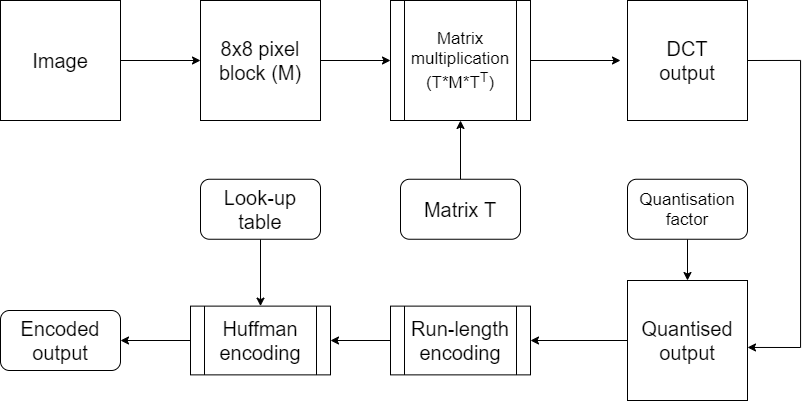

The diagram above was exported from draw.io. Its source (the exported page's mxGraphModel, read from the mxfile embedded in the PNG):
<mxGraphModel dx="1021" dy="507" grid="1" gridSize="10" guides="1" tooltips="1" connect="1" arrows="1" fold="1" page="1" pageScale="1" pageWidth="827" pageHeight="1169" math="0" shadow="0">
  <root>
    <mxCell id="t3Qw35WB7qjO4JfEq0sg-0" />
    <mxCell id="t3Qw35WB7qjO4JfEq0sg-1" parent="t3Qw35WB7qjO4JfEq0sg-0" />
    <mxCell id="KXYre2-D9t68THeBB-Qd-43" style="edgeStyle=orthogonalEdgeStyle;rounded=0;orthogonalLoop=1;jettySize=auto;html=1;exitX=0;exitY=0.5;exitDx=0;exitDy=0;entryX=1;entryY=0.5;entryDx=0;entryDy=0;" edge="1" parent="t3Qw35WB7qjO4JfEq0sg-1" source="KXYre2-D9t68THeBB-Qd-35" target="KXYre2-D9t68THeBB-Qd-37">
      <mxGeometry relative="1" as="geometry" />
    </mxCell>
    <mxCell id="KXYre2-D9t68THeBB-Qd-35" value="" style="shape=process;whiteSpace=wrap;html=1;backgroundOutline=1;" vertex="1" parent="t3Qw35WB7qjO4JfEq0sg-1">
      <mxGeometry x="390" y="445.62" width="140" height="68.75" as="geometry" />
    </mxCell>
    <mxCell id="KXYre2-D9t68THeBB-Qd-34" value="" style="shape=process;whiteSpace=wrap;html=1;backgroundOutline=1;" vertex="1" parent="t3Qw35WB7qjO4JfEq0sg-1">
      <mxGeometry x="390" y="140" width="140" height="120" as="geometry" />
    </mxCell>
    <mxCell id="KXYre2-D9t68THeBB-Qd-20" style="edgeStyle=orthogonalEdgeStyle;rounded=0;orthogonalLoop=1;jettySize=auto;html=1;exitX=0.5;exitY=0;exitDx=0;exitDy=0;entryX=0.5;entryY=1;entryDx=0;entryDy=0;" edge="1" parent="t3Qw35WB7qjO4JfEq0sg-1" source="KXYre2-D9t68THeBB-Qd-18">
      <mxGeometry relative="1" as="geometry">
        <mxPoint x="460" y="260" as="targetPoint" />
      </mxGeometry>
    </mxCell>
    <mxCell id="KXYre2-D9t68THeBB-Qd-18" value="" style="rounded=1;whiteSpace=wrap;html=1;" vertex="1" parent="t3Qw35WB7qjO4JfEq0sg-1">
      <mxGeometry x="400" y="318.75" width="120" height="60" as="geometry" />
    </mxCell>
    <mxCell id="KXYre2-D9t68THeBB-Qd-0" style="edgeStyle=orthogonalEdgeStyle;rounded=0;orthogonalLoop=1;jettySize=auto;html=1;exitX=1;exitY=0.5;exitDx=0;exitDy=0;entryX=0;entryY=0.5;entryDx=0;entryDy=0;" edge="1" parent="t3Qw35WB7qjO4JfEq0sg-1" source="KXYre2-D9t68THeBB-Qd-1" target="KXYre2-D9t68THeBB-Qd-4">
      <mxGeometry relative="1" as="geometry" />
    </mxCell>
    <mxCell id="KXYre2-D9t68THeBB-Qd-1" value="" style="whiteSpace=wrap;html=1;aspect=fixed;" vertex="1" parent="t3Qw35WB7qjO4JfEq0sg-1">
      <mxGeometry y="140" width="120" height="120" as="geometry" />
    </mxCell>
    <mxCell id="KXYre2-D9t68THeBB-Qd-2" value="&lt;font style=&quot;font-size: 20px&quot;&gt;Image&lt;/font&gt;" style="text;html=1;strokeColor=none;fillColor=none;align=center;verticalAlign=middle;whiteSpace=wrap;rounded=0;" vertex="1" parent="t3Qw35WB7qjO4JfEq0sg-1">
      <mxGeometry x="20" y="172.5" width="80" height="55" as="geometry" />
    </mxCell>
    <mxCell id="KXYre2-D9t68THeBB-Qd-21" style="edgeStyle=orthogonalEdgeStyle;rounded=0;orthogonalLoop=1;jettySize=auto;html=1;exitX=1;exitY=0.5;exitDx=0;exitDy=0;" edge="1" parent="t3Qw35WB7qjO4JfEq0sg-1" source="KXYre2-D9t68THeBB-Qd-4">
      <mxGeometry relative="1" as="geometry">
        <mxPoint x="390" y="200" as="targetPoint" />
      </mxGeometry>
    </mxCell>
    <mxCell id="KXYre2-D9t68THeBB-Qd-4" value="" style="whiteSpace=wrap;html=1;aspect=fixed;" vertex="1" parent="t3Qw35WB7qjO4JfEq0sg-1">
      <mxGeometry x="200" y="140" width="120" height="120" as="geometry" />
    </mxCell>
    <mxCell id="KXYre2-D9t68THeBB-Qd-5" value="&lt;font style=&quot;font-size: 20px&quot;&gt;8x8 pixel block (M)&lt;/font&gt;" style="text;html=1;strokeColor=none;fillColor=none;align=center;verticalAlign=middle;whiteSpace=wrap;rounded=0;" vertex="1" parent="t3Qw35WB7qjO4JfEq0sg-1">
      <mxGeometry x="210" y="161.25" width="100" height="77.5" as="geometry" />
    </mxCell>
    <mxCell id="KXYre2-D9t68THeBB-Qd-7" value="" style="whiteSpace=wrap;html=1;aspect=fixed;" vertex="1" parent="t3Qw35WB7qjO4JfEq0sg-1">
      <mxGeometry x="627" y="140" width="120" height="120" as="geometry" />
    </mxCell>
    <mxCell id="KXYre2-D9t68THeBB-Qd-27" style="edgeStyle=orthogonalEdgeStyle;rounded=0;orthogonalLoop=1;jettySize=auto;html=1;entryX=1;entryY=0.558;entryDx=0;entryDy=0;entryPerimeter=0;exitX=1;exitY=0.5;exitDx=0;exitDy=0;" edge="1" parent="t3Qw35WB7qjO4JfEq0sg-1" source="KXYre2-D9t68THeBB-Qd-7" target="KXYre2-D9t68THeBB-Qd-10">
      <mxGeometry relative="1" as="geometry">
        <mxPoint x="750" y="200" as="sourcePoint" />
        <Array as="points">
          <mxPoint x="800" y="200" />
          <mxPoint x="800" y="487" />
        </Array>
      </mxGeometry>
    </mxCell>
    <mxCell id="KXYre2-D9t68THeBB-Qd-8" value="&lt;font style=&quot;font-size: 20px&quot;&gt;DCT output&lt;/font&gt;" style="text;html=1;strokeColor=none;fillColor=none;align=center;verticalAlign=middle;whiteSpace=wrap;rounded=0;" vertex="1" parent="t3Qw35WB7qjO4JfEq0sg-1">
      <mxGeometry x="637" y="161.25" width="100" height="77.5" as="geometry" />
    </mxCell>
    <mxCell id="KXYre2-D9t68THeBB-Qd-31" style="edgeStyle=orthogonalEdgeStyle;rounded=0;orthogonalLoop=1;jettySize=auto;html=1;exitX=0;exitY=0.5;exitDx=0;exitDy=0;" edge="1" parent="t3Qw35WB7qjO4JfEq0sg-1" source="KXYre2-D9t68THeBB-Qd-10">
      <mxGeometry relative="1" as="geometry">
        <mxPoint x="530" y="480" as="targetPoint" />
      </mxGeometry>
    </mxCell>
    <mxCell id="KXYre2-D9t68THeBB-Qd-10" value="" style="whiteSpace=wrap;html=1;aspect=fixed;" vertex="1" parent="t3Qw35WB7qjO4JfEq0sg-1">
      <mxGeometry x="627" y="420" width="120" height="120" as="geometry" />
    </mxCell>
    <mxCell id="KXYre2-D9t68THeBB-Qd-11" value="&lt;font style=&quot;font-size: 20px&quot;&gt;Quantised output&lt;/font&gt;" style="text;html=1;strokeColor=none;fillColor=none;align=center;verticalAlign=middle;whiteSpace=wrap;rounded=0;" vertex="1" parent="t3Qw35WB7qjO4JfEq0sg-1">
      <mxGeometry x="637" y="441.25" width="100" height="77.5" as="geometry" />
    </mxCell>
    <mxCell id="KXYre2-D9t68THeBB-Qd-12" value="" style="rounded=1;whiteSpace=wrap;html=1;" vertex="1" parent="t3Qw35WB7qjO4JfEq0sg-1">
      <mxGeometry y="450" width="120" height="60" as="geometry" />
    </mxCell>
    <mxCell id="KXYre2-D9t68THeBB-Qd-13" value="&lt;font style=&quot;font-size: 20px&quot;&gt;Encoded output&lt;/font&gt;" style="text;html=1;strokeColor=none;fillColor=none;align=center;verticalAlign=middle;whiteSpace=wrap;rounded=0;" vertex="1" parent="t3Qw35WB7qjO4JfEq0sg-1">
      <mxGeometry x="10" y="441.25" width="100" height="77.5" as="geometry" />
    </mxCell>
    <mxCell id="KXYre2-D9t68THeBB-Qd-22" style="edgeStyle=orthogonalEdgeStyle;rounded=0;orthogonalLoop=1;jettySize=auto;html=1;" edge="1" parent="t3Qw35WB7qjO4JfEq0sg-1">
      <mxGeometry relative="1" as="geometry">
        <mxPoint x="620" y="200" as="targetPoint" />
        <mxPoint x="530" y="200" as="sourcePoint" />
      </mxGeometry>
    </mxCell>
    <mxCell id="KXYre2-D9t68THeBB-Qd-16" value="&lt;font style=&quot;font-size: 17px&quot;&gt;Matrix multiplication&lt;br&gt;(T*M*T&lt;sup&gt;T&lt;/sup&gt;)&lt;br&gt;&lt;/font&gt;" style="text;html=1;strokeColor=none;fillColor=none;align=center;verticalAlign=middle;whiteSpace=wrap;rounded=0;" vertex="1" parent="t3Qw35WB7qjO4JfEq0sg-1">
      <mxGeometry x="410" y="161.25" width="100" height="77.5" as="geometry" />
    </mxCell>
    <mxCell id="KXYre2-D9t68THeBB-Qd-17" value="&lt;font&gt;&lt;font style=&quot;font-size: 20px&quot;&gt;Matrix T&lt;/font&gt;&lt;br&gt;&lt;/font&gt;" style="text;html=1;strokeColor=none;fillColor=none;align=center;verticalAlign=middle;whiteSpace=wrap;rounded=0;" vertex="1" parent="t3Qw35WB7qjO4JfEq0sg-1">
      <mxGeometry x="410" y="323.75" width="100" height="50" as="geometry" />
    </mxCell>
    <mxCell id="KXYre2-D9t68THeBB-Qd-28" style="edgeStyle=orthogonalEdgeStyle;rounded=0;orthogonalLoop=1;jettySize=auto;html=1;exitX=0.5;exitY=1;exitDx=0;exitDy=0;entryX=0.5;entryY=0;entryDx=0;entryDy=0;" edge="1" parent="t3Qw35WB7qjO4JfEq0sg-1" source="KXYre2-D9t68THeBB-Qd-23" target="KXYre2-D9t68THeBB-Qd-10">
      <mxGeometry relative="1" as="geometry" />
    </mxCell>
    <mxCell id="KXYre2-D9t68THeBB-Qd-23" value="" style="rounded=1;whiteSpace=wrap;html=1;" vertex="1" parent="t3Qw35WB7qjO4JfEq0sg-1">
      <mxGeometry x="627" y="318.75" width="120" height="60" as="geometry" />
    </mxCell>
    <mxCell id="KXYre2-D9t68THeBB-Qd-24" value="&lt;font style=&quot;font-size: 17px&quot;&gt;Quantisation factor&lt;br&gt;&lt;/font&gt;" style="text;html=1;strokeColor=none;fillColor=none;align=center;verticalAlign=middle;whiteSpace=wrap;rounded=0;" vertex="1" parent="t3Qw35WB7qjO4JfEq0sg-1">
      <mxGeometry x="637" y="318.75" width="100" height="60" as="geometry" />
    </mxCell>
    <mxCell id="KXYre2-D9t68THeBB-Qd-30" value="&lt;font style=&quot;font-size: 20px&quot;&gt;Run-length encoding&lt;/font&gt;" style="text;html=1;strokeColor=none;fillColor=none;align=center;verticalAlign=middle;whiteSpace=wrap;rounded=0;" vertex="1" parent="t3Qw35WB7qjO4JfEq0sg-1">
      <mxGeometry x="410" y="441.25" width="100" height="77.5" as="geometry" />
    </mxCell>
    <mxCell id="KXYre2-D9t68THeBB-Qd-44" style="edgeStyle=orthogonalEdgeStyle;rounded=0;orthogonalLoop=1;jettySize=auto;html=1;exitX=0;exitY=0.5;exitDx=0;exitDy=0;entryX=1;entryY=0.5;entryDx=0;entryDy=0;" edge="1" parent="t3Qw35WB7qjO4JfEq0sg-1" source="KXYre2-D9t68THeBB-Qd-37" target="KXYre2-D9t68THeBB-Qd-12">
      <mxGeometry relative="1" as="geometry" />
    </mxCell>
    <mxCell id="KXYre2-D9t68THeBB-Qd-37" value="" style="shape=process;whiteSpace=wrap;html=1;backgroundOutline=1;" vertex="1" parent="t3Qw35WB7qjO4JfEq0sg-1">
      <mxGeometry x="190" y="445.62" width="140" height="68.75" as="geometry" />
    </mxCell>
    <mxCell id="KXYre2-D9t68THeBB-Qd-33" value="&lt;font style=&quot;font-size: 20px&quot;&gt;Huffman encoding&lt;/font&gt;" style="text;html=1;strokeColor=none;fillColor=none;align=center;verticalAlign=middle;whiteSpace=wrap;rounded=0;" vertex="1" parent="t3Qw35WB7qjO4JfEq0sg-1">
      <mxGeometry x="210" y="450.63" width="100" height="58.75" as="geometry" />
    </mxCell>
    <mxCell id="KXYre2-D9t68THeBB-Qd-42" style="edgeStyle=orthogonalEdgeStyle;rounded=0;orthogonalLoop=1;jettySize=auto;html=1;exitX=0.5;exitY=1;exitDx=0;exitDy=0;entryX=0.5;entryY=0;entryDx=0;entryDy=0;" edge="1" parent="t3Qw35WB7qjO4JfEq0sg-1" source="KXYre2-D9t68THeBB-Qd-38" target="KXYre2-D9t68THeBB-Qd-37">
      <mxGeometry relative="1" as="geometry" />
    </mxCell>
    <mxCell id="KXYre2-D9t68THeBB-Qd-38" value="" style="rounded=1;whiteSpace=wrap;html=1;" vertex="1" parent="t3Qw35WB7qjO4JfEq0sg-1">
      <mxGeometry x="200" y="318.75" width="120" height="60" as="geometry" />
    </mxCell>
    <mxCell id="KXYre2-D9t68THeBB-Qd-39" value="&lt;font&gt;&lt;font style=&quot;font-size: 20px&quot;&gt;Look-up table&lt;/font&gt;&lt;br&gt;&lt;/font&gt;" style="text;html=1;strokeColor=none;fillColor=none;align=center;verticalAlign=middle;whiteSpace=wrap;rounded=0;" vertex="1" parent="t3Qw35WB7qjO4JfEq0sg-1">
      <mxGeometry x="210" y="323.75" width="100" height="50" as="geometry" />
    </mxCell>
  </root>
</mxGraphModel>